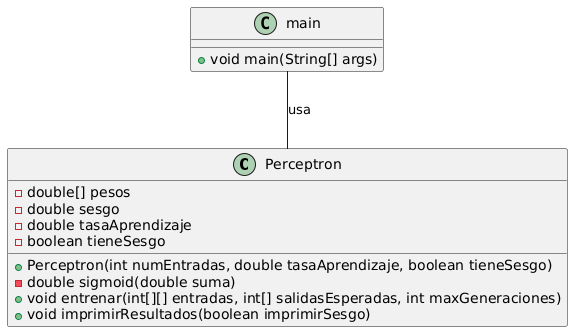

The diagram above was rendered by PlantUML. Its source (embedded in the PNG):
@startuml
class Perceptron {
    - double[] pesos
    - double sesgo
    - double tasaAprendizaje
    - boolean tieneSesgo
    + Perceptron(int numEntradas, double tasaAprendizaje, boolean tieneSesgo)
    - double sigmoid(double suma)
    + void entrenar(int[][] entradas, int[] salidasEsperadas, int maxGeneraciones)
    + void imprimirResultados(boolean imprimirSesgo)
}

class main {
    + void main(String[] args)
}

main -- Perceptron : "usa"
@enduml